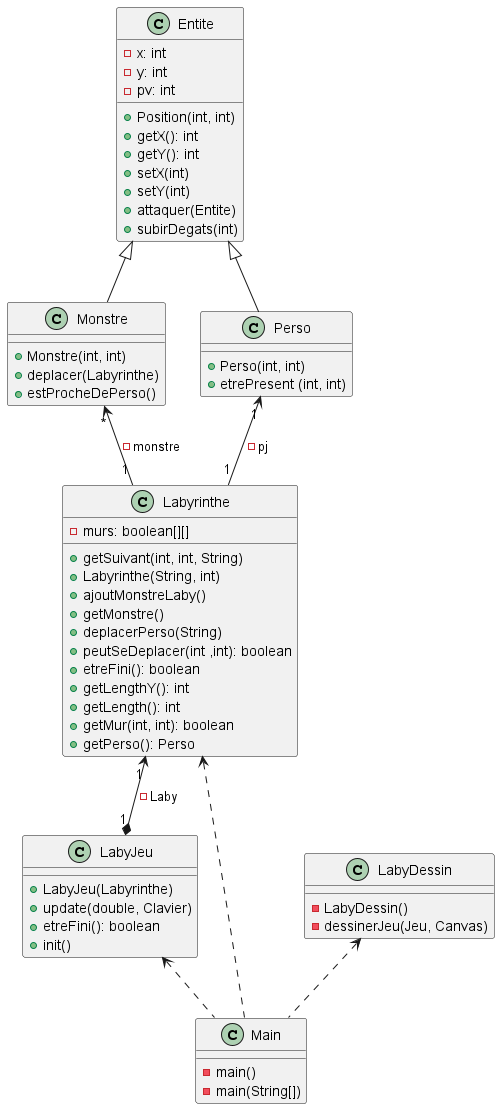

The diagram above was rendered by PlantUML. Its source (embedded in the PNG):
@startuml

class Entite {
- x: int
- y: int
- pv: int
+ Position(int, int)
+ getX(): int
+ getY(): int
+ setX(int)
+ setY(int)
+ attaquer(Entite)
+ subirDegats(int)
}

Entite <|-- Monstre

class Monstre{
+ Monstre(int, int)
+ deplacer(Labyrinthe)
+ estProcheDePerso()
}

Entite <|-- Perso

class Perso{
+ Perso(int, int)
+ etrePresent (int, int)
}

Monstre "*" <-- "1" Labyrinthe : -monstre
Perso "1" <-- "1" Labyrinthe : - pj

class Labyrinthe {
- murs: boolean[][]
+ getSuivant(int, int, String)
+ Labyrinthe(String, int)
+ ajoutMonstreLaby()
+ getMonstre()
+ deplacerPerso(String)
+ peutSeDeplacer(int ,int): boolean
+ etreFini(): boolean
+ getLengthY(): int
+ getLength(): int
+ getMur(int, int): boolean
+ getPerso(): Perso
}

Labyrinthe "1" <--* "1" LabyJeu : - Laby

class LabyJeu{
+ LabyJeu(Labyrinthe)
+ update(double, Clavier)
+ etreFini(): boolean
+ init()
}

LabyJeu <.. Main

class Main{
- main()
- main(String[])
}

Labyrinthe <.. Main
LabyDessin <.. Main

class LabyDessin{
- LabyDessin()
- dessinerJeu(Jeu, Canvas)
}

@enduml